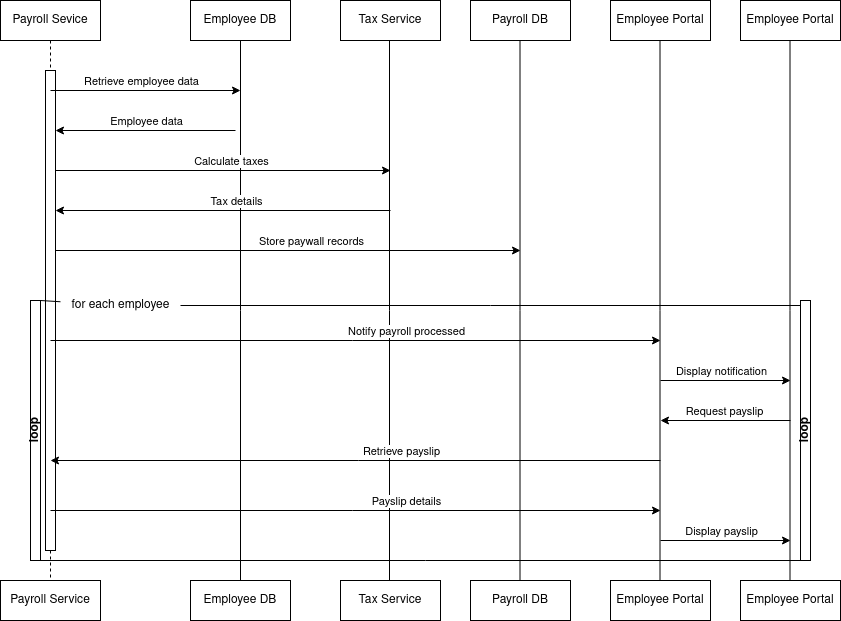

The diagram above was exported from draw.io. Its source (the exported page's mxGraphModel, read from the mxfile embedded in the PNG):
<mxGraphModel dx="1434" dy="844" grid="1" gridSize="10" guides="1" tooltips="1" connect="1" arrows="1" fold="1" page="1" pageScale="1" pageWidth="850" pageHeight="1100" math="0" shadow="0">
  <root>
    <mxCell id="0" />
    <mxCell id="1" parent="0" />
    <mxCell id="0FWotGaIpPfuZGqJmKdH-4" value="Payroll Sevice" style="shape=umlLifeline;perimeter=lifelinePerimeter;whiteSpace=wrap;html=1;container=0;dropTarget=0;collapsible=0;recursiveResize=0;outlineConnect=0;portConstraint=eastwest;newEdgeStyle={&quot;edgeStyle&quot;:&quot;elbowEdgeStyle&quot;,&quot;elbow&quot;:&quot;vertical&quot;,&quot;curved&quot;:0,&quot;rounded&quot;:0};" vertex="1" parent="1">
      <mxGeometry x="10" y="150" width="100" height="590" as="geometry" />
    </mxCell>
    <mxCell id="0FWotGaIpPfuZGqJmKdH-5" value="" style="html=1;points=[];perimeter=orthogonalPerimeter;outlineConnect=0;targetShapes=umlLifeline;portConstraint=eastwest;newEdgeStyle={&quot;edgeStyle&quot;:&quot;elbowEdgeStyle&quot;,&quot;elbow&quot;:&quot;vertical&quot;,&quot;curved&quot;:0,&quot;rounded&quot;:0};" vertex="1" parent="0FWotGaIpPfuZGqJmKdH-4">
      <mxGeometry x="45" y="70" width="10" height="480" as="geometry" />
    </mxCell>
    <mxCell id="0FWotGaIpPfuZGqJmKdH-7" value="loop" style="html=1;points=[];perimeter=orthogonalPerimeter;outlineConnect=0;targetShapes=umlLifeline;portConstraint=eastwest;newEdgeStyle={&quot;edgeStyle&quot;:&quot;elbowEdgeStyle&quot;,&quot;elbow&quot;:&quot;vertical&quot;,&quot;curved&quot;:0,&quot;rounded&quot;:0};align=center;horizontal=0;fontStyle=1;verticalAlign=middle;" vertex="1" parent="0FWotGaIpPfuZGqJmKdH-4">
      <mxGeometry x="30" y="300" width="10" height="260" as="geometry" />
    </mxCell>
    <mxCell id="0FWotGaIpPfuZGqJmKdH-9" value="Employee DB" style="rounded=0;whiteSpace=wrap;html=1;" vertex="1" parent="1">
      <mxGeometry x="200" y="150" width="100" height="40" as="geometry" />
    </mxCell>
    <mxCell id="0FWotGaIpPfuZGqJmKdH-11" value="Tax Service" style="rounded=0;whiteSpace=wrap;html=1;" vertex="1" parent="1">
      <mxGeometry x="350" y="150" width="100" height="40" as="geometry" />
    </mxCell>
    <mxCell id="0FWotGaIpPfuZGqJmKdH-13" value="Payroll DB" style="rounded=0;whiteSpace=wrap;html=1;" vertex="1" parent="1">
      <mxGeometry x="480" y="150" width="100" height="40" as="geometry" />
    </mxCell>
    <mxCell id="0FWotGaIpPfuZGqJmKdH-18" value="Employee Portal" style="rounded=0;whiteSpace=wrap;html=1;" vertex="1" parent="1">
      <mxGeometry x="620" y="150" width="100" height="40" as="geometry" />
    </mxCell>
    <mxCell id="0FWotGaIpPfuZGqJmKdH-19" value="" style="endArrow=none;html=1;rounded=0;entryX=0.5;entryY=1;entryDx=0;entryDy=0;" edge="1" parent="1" target="0FWotGaIpPfuZGqJmKdH-9">
      <mxGeometry width="50" height="50" relative="1" as="geometry">
        <mxPoint x="250" y="730" as="sourcePoint" />
        <mxPoint x="249.5" y="340" as="targetPoint" />
      </mxGeometry>
    </mxCell>
    <mxCell id="0FWotGaIpPfuZGqJmKdH-20" value="Employee DB" style="rounded=0;whiteSpace=wrap;html=1;" vertex="1" parent="1">
      <mxGeometry x="200" y="730" width="100" height="40" as="geometry" />
    </mxCell>
    <mxCell id="0FWotGaIpPfuZGqJmKdH-21" value="Tax Service" style="rounded=0;whiteSpace=wrap;html=1;" vertex="1" parent="1">
      <mxGeometry x="350" y="730" width="100" height="40" as="geometry" />
    </mxCell>
    <mxCell id="0FWotGaIpPfuZGqJmKdH-22" value="Payroll DB" style="rounded=0;whiteSpace=wrap;html=1;" vertex="1" parent="1">
      <mxGeometry x="480" y="730" width="100" height="40" as="geometry" />
    </mxCell>
    <mxCell id="0FWotGaIpPfuZGqJmKdH-23" value="Employee Portal" style="rounded=0;whiteSpace=wrap;html=1;" vertex="1" parent="1">
      <mxGeometry x="620" y="730" width="100" height="40" as="geometry" />
    </mxCell>
    <mxCell id="0FWotGaIpPfuZGqJmKdH-24" value="Payroll Service" style="rounded=0;whiteSpace=wrap;html=1;" vertex="1" parent="1">
      <mxGeometry x="10" y="730" width="100" height="40" as="geometry" />
    </mxCell>
    <mxCell id="0FWotGaIpPfuZGqJmKdH-25" value="" style="endArrow=none;html=1;rounded=0;entryX=0.5;entryY=1;entryDx=0;entryDy=0;" edge="1" parent="1">
      <mxGeometry width="50" height="50" relative="1" as="geometry">
        <mxPoint x="399" y="730" as="sourcePoint" />
        <mxPoint x="399" y="190" as="targetPoint" />
      </mxGeometry>
    </mxCell>
    <mxCell id="0FWotGaIpPfuZGqJmKdH-26" value="" style="endArrow=none;html=1;rounded=0;entryX=0.5;entryY=1;entryDx=0;entryDy=0;" edge="1" parent="1">
      <mxGeometry width="50" height="50" relative="1" as="geometry">
        <mxPoint x="529.5" y="730" as="sourcePoint" />
        <mxPoint x="529.5" y="190" as="targetPoint" />
      </mxGeometry>
    </mxCell>
    <mxCell id="0FWotGaIpPfuZGqJmKdH-27" value="" style="endArrow=none;html=1;rounded=0;entryX=0.5;entryY=1;entryDx=0;entryDy=0;" edge="1" parent="1">
      <mxGeometry width="50" height="50" relative="1" as="geometry">
        <mxPoint x="669.5" y="730" as="sourcePoint" />
        <mxPoint x="669.5" y="190" as="targetPoint" />
      </mxGeometry>
    </mxCell>
    <mxCell id="0FWotGaIpPfuZGqJmKdH-28" value="loop" style="html=1;points=[];perimeter=orthogonalPerimeter;outlineConnect=0;targetShapes=umlLifeline;portConstraint=eastwest;newEdgeStyle={&quot;edgeStyle&quot;:&quot;elbowEdgeStyle&quot;,&quot;elbow&quot;:&quot;vertical&quot;,&quot;curved&quot;:0,&quot;rounded&quot;:0};align=center;horizontal=0;fontStyle=1;verticalAlign=middle;" vertex="1" parent="1">
      <mxGeometry x="810" y="450" width="10" height="260" as="geometry" />
    </mxCell>
    <mxCell id="0FWotGaIpPfuZGqJmKdH-29" value="" style="endArrow=classic;html=1;rounded=0;" edge="1" parent="1">
      <mxGeometry width="50" height="50" relative="1" as="geometry">
        <mxPoint x="60" y="240" as="sourcePoint" />
        <mxPoint x="250" y="240" as="targetPoint" />
      </mxGeometry>
    </mxCell>
    <mxCell id="0FWotGaIpPfuZGqJmKdH-30" value="Retrieve employee data" style="edgeLabel;html=1;align=center;verticalAlign=middle;resizable=0;points=[];" vertex="1" connectable="0" parent="0FWotGaIpPfuZGqJmKdH-29">
      <mxGeometry x="0.3789" relative="1" as="geometry">
        <mxPoint x="-41" y="-10" as="offset" />
      </mxGeometry>
    </mxCell>
    <mxCell id="0FWotGaIpPfuZGqJmKdH-31" value="" style="endArrow=classic;html=1;rounded=0;" edge="1" parent="1">
      <mxGeometry width="50" height="50" relative="1" as="geometry">
        <mxPoint x="245" y="280" as="sourcePoint" />
        <mxPoint x="65" y="280" as="targetPoint" />
      </mxGeometry>
    </mxCell>
    <mxCell id="0FWotGaIpPfuZGqJmKdH-32" value="Employee data" style="edgeLabel;html=1;align=center;verticalAlign=middle;resizable=0;points=[];" vertex="1" connectable="0" parent="0FWotGaIpPfuZGqJmKdH-31">
      <mxGeometry x="0.3789" relative="1" as="geometry">
        <mxPoint x="34" y="-10" as="offset" />
      </mxGeometry>
    </mxCell>
    <mxCell id="0FWotGaIpPfuZGqJmKdH-34" value="" style="endArrow=classic;html=1;rounded=0;" edge="1" parent="1">
      <mxGeometry width="50" height="50" relative="1" as="geometry">
        <mxPoint x="65" y="320" as="sourcePoint" />
        <mxPoint x="400" y="320" as="targetPoint" />
      </mxGeometry>
    </mxCell>
    <mxCell id="0FWotGaIpPfuZGqJmKdH-35" value="Calculate taxes" style="edgeLabel;html=1;align=center;verticalAlign=middle;resizable=0;points=[];" vertex="1" connectable="0" parent="0FWotGaIpPfuZGqJmKdH-34">
      <mxGeometry x="0.3789" relative="1" as="geometry">
        <mxPoint x="-56" y="-10" as="offset" />
      </mxGeometry>
    </mxCell>
    <mxCell id="0FWotGaIpPfuZGqJmKdH-36" value="" style="endArrow=classic;html=1;rounded=0;" edge="1" parent="1">
      <mxGeometry width="50" height="50" relative="1" as="geometry">
        <mxPoint x="400" y="360" as="sourcePoint" />
        <mxPoint x="65" y="360" as="targetPoint" />
      </mxGeometry>
    </mxCell>
    <mxCell id="0FWotGaIpPfuZGqJmKdH-37" value="Tax details" style="edgeLabel;html=1;align=center;verticalAlign=middle;resizable=0;points=[];" vertex="1" connectable="0" parent="0FWotGaIpPfuZGqJmKdH-36">
      <mxGeometry x="0.3789" relative="1" as="geometry">
        <mxPoint x="76" y="-10" as="offset" />
      </mxGeometry>
    </mxCell>
    <mxCell id="0FWotGaIpPfuZGqJmKdH-38" value="" style="endArrow=classic;html=1;rounded=0;" edge="1" parent="1">
      <mxGeometry width="50" height="50" relative="1" as="geometry">
        <mxPoint x="65" y="400" as="sourcePoint" />
        <mxPoint x="530" y="400" as="targetPoint" />
      </mxGeometry>
    </mxCell>
    <mxCell id="0FWotGaIpPfuZGqJmKdH-39" value="Store paywall records" style="edgeLabel;html=1;align=center;verticalAlign=middle;resizable=0;points=[];" vertex="1" connectable="0" parent="0FWotGaIpPfuZGqJmKdH-38">
      <mxGeometry x="0.3789" relative="1" as="geometry">
        <mxPoint x="-66" y="-10" as="offset" />
      </mxGeometry>
    </mxCell>
    <mxCell id="0FWotGaIpPfuZGqJmKdH-40" value="Employee Portal" style="rounded=0;whiteSpace=wrap;html=1;" vertex="1" parent="1">
      <mxGeometry x="750" y="150" width="100" height="40" as="geometry" />
    </mxCell>
    <mxCell id="0FWotGaIpPfuZGqJmKdH-41" value="Employee Portal" style="rounded=0;whiteSpace=wrap;html=1;" vertex="1" parent="1">
      <mxGeometry x="750" y="730" width="100" height="40" as="geometry" />
    </mxCell>
    <mxCell id="0FWotGaIpPfuZGqJmKdH-42" value="" style="endArrow=none;html=1;rounded=0;entryX=0.5;entryY=1;entryDx=0;entryDy=0;" edge="1" parent="1">
      <mxGeometry width="50" height="50" relative="1" as="geometry">
        <mxPoint x="799.5" y="730" as="sourcePoint" />
        <mxPoint x="799.5" y="190" as="targetPoint" />
      </mxGeometry>
    </mxCell>
    <mxCell id="0FWotGaIpPfuZGqJmKdH-43" value="" style="endArrow=none;html=1;rounded=0;" edge="1" parent="1" source="0FWotGaIpPfuZGqJmKdH-45" target="0FWotGaIpPfuZGqJmKdH-28">
      <mxGeometry width="50" height="50" relative="1" as="geometry">
        <mxPoint x="50" y="450" as="sourcePoint" />
        <mxPoint x="440" y="450" as="targetPoint" />
      </mxGeometry>
    </mxCell>
    <mxCell id="0FWotGaIpPfuZGqJmKdH-44" value="" style="endArrow=none;html=1;rounded=0;" edge="1" parent="1">
      <mxGeometry width="50" height="50" relative="1" as="geometry">
        <mxPoint x="50" y="710" as="sourcePoint" />
        <mxPoint x="820" y="710" as="targetPoint" />
      </mxGeometry>
    </mxCell>
    <mxCell id="0FWotGaIpPfuZGqJmKdH-46" value="" style="endArrow=none;html=1;rounded=0;" edge="1" parent="1" target="0FWotGaIpPfuZGqJmKdH-45">
      <mxGeometry width="50" height="50" relative="1" as="geometry">
        <mxPoint x="50" y="450" as="sourcePoint" />
        <mxPoint x="820" y="450" as="targetPoint" />
      </mxGeometry>
    </mxCell>
    <mxCell id="0FWotGaIpPfuZGqJmKdH-45" value="for each employee" style="text;html=1;align=center;verticalAlign=middle;resizable=0;points=[];autosize=1;strokeColor=none;fillColor=none;" vertex="1" parent="1">
      <mxGeometry x="70" y="440" width="120" height="30" as="geometry" />
    </mxCell>
    <mxCell id="0FWotGaIpPfuZGqJmKdH-47" value="" style="endArrow=classic;html=1;rounded=0;" edge="1" parent="1">
      <mxGeometry width="50" height="50" relative="1" as="geometry">
        <mxPoint x="60" y="490" as="sourcePoint" />
        <mxPoint x="670" y="490" as="targetPoint" />
      </mxGeometry>
    </mxCell>
    <mxCell id="0FWotGaIpPfuZGqJmKdH-48" value="Notify payroll processed" style="edgeLabel;html=1;align=center;verticalAlign=middle;resizable=0;points=[];" vertex="1" connectable="0" parent="0FWotGaIpPfuZGqJmKdH-47">
      <mxGeometry x="0.3789" relative="1" as="geometry">
        <mxPoint x="-66" y="-10" as="offset" />
      </mxGeometry>
    </mxCell>
    <mxCell id="0FWotGaIpPfuZGqJmKdH-49" value="" style="endArrow=classic;html=1;rounded=0;" edge="1" parent="1">
      <mxGeometry width="50" height="50" relative="1" as="geometry">
        <mxPoint x="60" y="660" as="sourcePoint" />
        <mxPoint x="670" y="660" as="targetPoint" />
      </mxGeometry>
    </mxCell>
    <mxCell id="0FWotGaIpPfuZGqJmKdH-50" value="Payslip details" style="edgeLabel;html=1;align=center;verticalAlign=middle;resizable=0;points=[];" vertex="1" connectable="0" parent="0FWotGaIpPfuZGqJmKdH-49">
      <mxGeometry x="0.3789" relative="1" as="geometry">
        <mxPoint x="-66" y="-10" as="offset" />
      </mxGeometry>
    </mxCell>
    <mxCell id="0FWotGaIpPfuZGqJmKdH-51" value="" style="endArrow=classic;html=1;rounded=0;" edge="1" parent="1">
      <mxGeometry width="50" height="50" relative="1" as="geometry">
        <mxPoint x="670" y="530" as="sourcePoint" />
        <mxPoint x="800" y="530" as="targetPoint" />
      </mxGeometry>
    </mxCell>
    <mxCell id="0FWotGaIpPfuZGqJmKdH-52" value="Display notification" style="edgeLabel;html=1;align=center;verticalAlign=middle;resizable=0;points=[];" vertex="1" connectable="0" parent="0FWotGaIpPfuZGqJmKdH-51">
      <mxGeometry x="0.3789" relative="1" as="geometry">
        <mxPoint x="-30" y="-10" as="offset" />
      </mxGeometry>
    </mxCell>
    <mxCell id="0FWotGaIpPfuZGqJmKdH-53" value="" style="endArrow=classic;html=1;rounded=0;" edge="1" parent="1">
      <mxGeometry width="50" height="50" relative="1" as="geometry">
        <mxPoint x="670" y="690" as="sourcePoint" />
        <mxPoint x="800" y="690" as="targetPoint" />
      </mxGeometry>
    </mxCell>
    <mxCell id="0FWotGaIpPfuZGqJmKdH-54" value="&lt;div&gt;Display payslip&lt;/div&gt;" style="edgeLabel;html=1;align=center;verticalAlign=middle;resizable=0;points=[];" vertex="1" connectable="0" parent="0FWotGaIpPfuZGqJmKdH-53">
      <mxGeometry x="0.3789" relative="1" as="geometry">
        <mxPoint x="-30" y="-10" as="offset" />
      </mxGeometry>
    </mxCell>
    <mxCell id="0FWotGaIpPfuZGqJmKdH-55" value="" style="endArrow=classic;html=1;rounded=0;" edge="1" parent="1">
      <mxGeometry width="50" height="50" relative="1" as="geometry">
        <mxPoint x="670" y="610" as="sourcePoint" />
        <mxPoint x="60" y="610" as="targetPoint" />
      </mxGeometry>
    </mxCell>
    <mxCell id="0FWotGaIpPfuZGqJmKdH-56" value="Retrieve payslip" style="edgeLabel;html=1;align=center;verticalAlign=middle;resizable=0;points=[];" vertex="1" connectable="0" parent="0FWotGaIpPfuZGqJmKdH-55">
      <mxGeometry x="0.3789" relative="1" as="geometry">
        <mxPoint x="161" y="-10" as="offset" />
      </mxGeometry>
    </mxCell>
    <mxCell id="0FWotGaIpPfuZGqJmKdH-57" value="" style="endArrow=classic;html=1;rounded=0;" edge="1" parent="1">
      <mxGeometry width="50" height="50" relative="1" as="geometry">
        <mxPoint x="800" y="570" as="sourcePoint" />
        <mxPoint x="670" y="570" as="targetPoint" />
      </mxGeometry>
    </mxCell>
    <mxCell id="0FWotGaIpPfuZGqJmKdH-58" value="Request payslip" style="edgeLabel;html=1;align=center;verticalAlign=middle;resizable=0;points=[];" vertex="1" connectable="0" parent="0FWotGaIpPfuZGqJmKdH-57">
      <mxGeometry x="0.3789" relative="1" as="geometry">
        <mxPoint x="23" y="-10" as="offset" />
      </mxGeometry>
    </mxCell>
  </root>
</mxGraphModel>